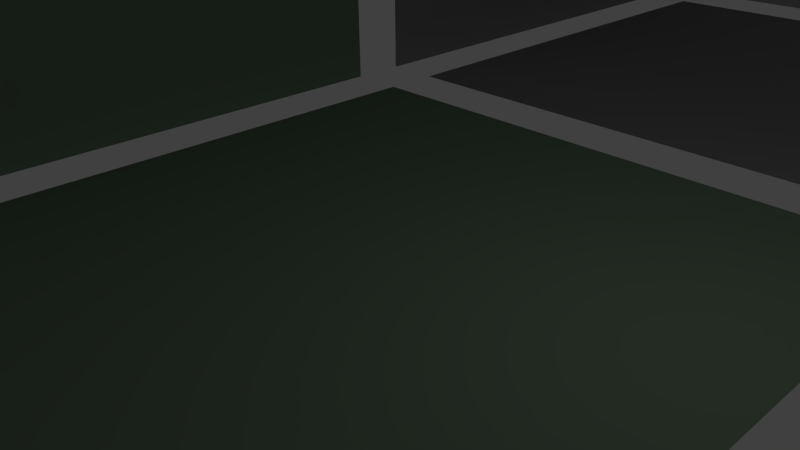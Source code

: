 # Source: walkways.blend  (saved by Blender 2.67.0; exported with 4.5.12 LTS)
import bpy
from mathutils import Matrix  # noqa: F401  (used for matrix-valued properties, if any)

bpy.ops.wm.read_factory_settings(use_empty=True)
scene = bpy.context.scene
scene.name = 'Scene'

# ---- collections
col_collection_1 = bpy.data.collections.new('Collection 1'); scene.collection.children.link(col_collection_1)
col_collection_4 = bpy.data.collections.new('Collection 4'); scene.collection.children.link(col_collection_4)
col_collection_4.hide_render = True
col_collection_4.hide_viewport = True

# ---- materials (node trees are filled in below, after node groups)
mat_backwall1 = bpy.data.materials.new('Backwall1')
mat_backwall1.alpha_threshold = 0.0
mat_backwall1.use_transparent_shadow = False
mat_backwall1.diffuse_color = (0.1417, 0.2019, 0.1405, 1.0)
mat_backwall1.roughness = 0.5
mat_backwall1.specular_intensity = 0.7
mat_backwall1.line_color = (0.0, 0.0, 0.0, 1.0)
mat_backwall2 = bpy.data.materials.new('Backwall2')
mat_backwall2.alpha_threshold = 0.0
mat_backwall2.use_transparent_shadow = False
mat_backwall2.diffuse_color = (0.2019, 0.2019, 0.2019, 1.0)
mat_backwall2.roughness = 0.5
mat_backwall2.specular_intensity = 0.7
mat_backwall2.line_color = (0.0, 0.0, 0.0, 1.0)
mat_backwall3 = bpy.data.materials.new('Backwall3')
mat_backwall3.alpha_threshold = 0.0
mat_backwall3.use_transparent_shadow = False
mat_backwall3.diffuse_color = (0.3757, 0.3757, 0.3757, 1.0)
mat_backwall3.roughness = 0.5
mat_backwall3.specular_intensity = 0.7
mat_backwall3.line_color = (0.0, 0.0, 0.0, 1.0)
mat_floor3 = bpy.data.materials.new('Floor3')
mat_floor3.alpha_threshold = 0.0
mat_floor3.use_transparent_shadow = False
mat_floor3.diffuse_color = (0.3757, 0.3757, 0.3757, 1.0)
mat_floor3.roughness = 0.5
mat_floor3.specular_intensity = 0.7
mat_floor3.line_color = (0.0, 0.0, 0.0, 1.0)
mat_floor2 = bpy.data.materials.new('Floor2')
mat_floor2.alpha_threshold = 0.0
mat_floor2.use_transparent_shadow = False
mat_floor2.diffuse_color = (0.2019, 0.2019, 0.2019, 1.0)
mat_floor2.roughness = 0.5
mat_floor2.specular_intensity = 0.7
mat_floor2.line_color = (0.0, 0.0, 0.0, 1.0)
mat_floor1 = bpy.data.materials.new('Floor1')
mat_floor1.alpha_threshold = 0.0
mat_floor1.use_transparent_shadow = False
mat_floor1.diffuse_color = (0.1417, 0.2019, 0.1405, 1.0)
mat_floor1.roughness = 0.5
mat_floor1.specular_intensity = 0.7
mat_floor1.line_color = (0.0, 0.0, 0.0, 1.0)
mat_walkway = bpy.data.materials.new('Walkway')
mat_walkway.alpha_threshold = 0.0
mat_walkway.use_transparent_shadow = False
mat_walkway.diffuse_color = (0.2668, 0.2668, 0.2668, 1.0)
mat_walkway.roughness = 0.5
mat_walkway.specular_intensity = 0.9421
mat_walkway.line_color = (0.0, 0.0, 0.0, 1.0)

# ---- material node trees

# ---- world
world_world = bpy.data.worlds.new('World'); scene.world = world_world
world_world.color = (0.05088, 0.05088, 0.05088)
world_world.use_sun_shadow = False
world_world.sun_shadow_jitter_overblur = 0.0
world_world.cycles.sampling_method = 'MANUAL'
world_world.cycles.sample_map_resolution = 256

# ---- cameras
cam_camera = bpy.data.cameras.new('Camera')
cam_camera.clip_end = 100.0
cam_camera.lens = 35.0
cam_camera.sensor_width = 32.0
cam_camera.sensor_height = 18.0
cam_camera.ortho_scale = 7.314
cam_camera.dof.focus_distance = 0.0
cam_camera.dof.aperture_fstop = 128.0

# ---- lights
light_lamp = bpy.data.lights.new('Lamp', 'POINT')
light_lamp.transmission_factor = 0.0
light_lamp.cutoff_distance = 30.0
light_lamp.energy = 100.0
light_lamp.shadow_buffer_clip_start = 1.001
light_lamp.shadow_soft_size = 0.1
light_lamp.shadow_maximum_resolution = 0.006
light_lamp.use_absolute_resolution = True
light_lamp.cycles.use_multiple_importance_sampling = False

# ---- meshes
me_backwall1 = bpy.data.meshes.new('Backwall1')
me_backwall1.from_pydata([(3.775e-07, -5.0, -5.0), (-3.775e-07, -5.0, 5.0), (3.775e-07, 5.0, -5.0), (-3.775e-07, 5.0, 5.0)], [], [(1, 0, 2, 3)])
me_backwall1.materials.append(mat_backwall1)
me_backwall1.use_remesh_preserve_volume = False
me_backwall1.use_remesh_preserve_attributes = False
me_backwall1.use_mirror_vertex_groups = False
me_backwall1.update()
me_backwall2 = bpy.data.meshes.new('Backwall2')
me_backwall2.from_pydata([(3.775e-07, -5.0, -5.0), (-3.775e-07, -5.0, 5.0), (3.775e-07, 5.0, -5.0), (-3.775e-07, 5.0, 5.0)], [], [(1, 0, 2, 3)])
me_backwall2.materials.append(mat_backwall2)
me_backwall2.use_remesh_preserve_volume = False
me_backwall2.use_remesh_preserve_attributes = False
me_backwall2.use_mirror_vertex_groups = False
me_backwall2.update()
me_backwall3 = bpy.data.meshes.new('Backwall3')
me_backwall3.from_pydata([(3.775e-07, -5.0, -5.0), (-3.775e-07, -5.0, 5.0), (3.775e-07, 5.0, -5.0), (-3.775e-07, 5.0, 5.0)], [], [(1, 0, 2, 3)])
me_backwall3.materials.append(mat_backwall3)
me_backwall3.use_remesh_preserve_volume = False
me_backwall3.use_remesh_preserve_attributes = False
me_backwall3.use_mirror_vertex_groups = False
me_backwall3.update()
me_floor3 = bpy.data.meshes.new('Floor3')
me_floor3.from_pydata([(5.0, -5.0, 0.0), (-5.0, -5.0, 0.0), (5.0, 5.0, 0.0), (-5.0, 5.0, 0.0)], [], [(1, 0, 2, 3)])
me_floor3.materials.append(mat_floor3)
me_floor3.use_remesh_preserve_volume = False
me_floor3.use_remesh_preserve_attributes = False
me_floor3.use_mirror_vertex_groups = False
me_floor3.update()
me_floor2 = bpy.data.meshes.new('Floor2')
me_floor2.from_pydata([(5.0, -5.0, 0.0), (-5.0, -5.0, 0.0), (5.0, 5.0, 0.0), (-5.0, 5.0, 0.0)], [], [(1, 0, 2, 3)])
me_floor2.materials.append(mat_floor2)
me_floor2.use_remesh_preserve_volume = False
me_floor2.use_remesh_preserve_attributes = False
me_floor2.use_mirror_vertex_groups = False
me_floor2.update()
me_floor1 = bpy.data.meshes.new('Floor1')
me_floor1.from_pydata([(5.0, -5.0, 0.0), (-5.0, -5.0, 0.0), (5.0, 5.0, 0.0), (-5.0, 5.0, 0.0)], [], [(1, 0, 2, 3)])
me_floor1.materials.append(mat_floor1)
me_floor1.use_remesh_preserve_volume = False
me_floor1.use_remesh_preserve_attributes = False
me_floor1.use_mirror_vertex_groups = False
me_floor1.update()
me_walkway = bpy.data.meshes.new('Walkway')
me_walkway.from_pydata([(-0.2073, -0.1681, -0.3191), (-0.2073, 5.651, -0.3191), (1.793, 5.651, -0.3191), (1.793, -0.1681, -0.3191), (-0.2073, -0.1681, -0.1075), (-0.2073, 5.651, -0.1075), (1.793, 5.651, -0.1075), (1.793, -0.1681, -0.1075), (-0.00292, 5.651, 0.5756), (-0.00292, -0.1681, 0.5756), (0.1192, 5.651, 0.5051), (0.1192, -0.1681, 0.5051), (0.1192, 5.651, 0.364), (0.1192, -0.1681, 0.364), (-0.00292, 5.651, 0.2935), (-0.00292, -0.1681, 0.2935), (-0.1251, 5.651, 0.364), (-0.1251, -0.1681, 0.364), (-0.1251, 5.651, 0.5051), (-0.1251, -0.1681, 0.5051), (1.577, 5.651, 0.5756), (1.577, -0.1681, 0.5756), (1.699, 5.651, 0.5051), (1.699, -0.1681, 0.5051), (1.699, 5.651, 0.364), (1.699, -0.1681, 0.364), (1.577, 5.651, 0.2935), (1.577, -0.1681, 0.2935), (1.455, 5.651, 0.364), (1.455, -0.1681, 0.364), (1.455, 5.651, 0.5051), (1.455, -0.1681, 0.5051), (-0.00292, 5.651, 1.094), (-0.00292, -0.1681, 1.094), (0.1192, 5.651, 1.023), (0.1192, -0.1681, 1.023), (0.1192, 5.651, 0.882), (0.1192, -0.1681, 0.882), (-0.00292, 5.651, 0.8115), (-0.00292, -0.1681, 0.8115), (-0.1251, 5.651, 0.882), (-0.1251, -0.1681, 0.882), (-0.1251, 5.651, 1.023), (-0.1251, -0.1681, 1.023), (1.577, 5.651, 1.094), (1.577, -0.1681, 1.094), (1.699, 5.651, 1.023), (1.699, -0.1681, 1.023), (1.699, 5.651, 0.882), (1.699, -0.1681, 0.882), (1.577, 5.651, 0.8115), (1.577, -0.1681, 0.8115), (1.455, 5.651, 0.882), (1.455, -0.1681, 0.882), (1.455, 5.651, 1.023), (1.455, -0.1681, 1.023), (0.0, 0.1075, -0.1075), (0.0, 0.1075, 0.9225), (0.0931, 0.05375, -0.1075), (0.0931, 0.05375, 0.9225), (0.0931, -0.05375, -0.1075), (0.0931, -0.05375, 0.9225), (-9.398e-09, -0.1075, -0.1075), (-9.398e-09, -0.1075, 0.9225), (-0.0931, -0.05375, -0.1075), (-0.0931, -0.05375, 0.9225), (-0.0931, 0.05375, -0.1075), (-0.0931, 0.05375, 0.9225), (0.0, 1.368, -0.1075), (0.0, 1.368, 0.9225), (0.0931, 1.314, -0.1075), (0.0931, 1.314, 0.9225), (0.0931, 1.207, -0.1075), (0.0931, 1.207, 0.9225), (-9.398e-09, 1.153, -0.1075), (-9.398e-09, 1.153, 0.9225), (-0.0931, 1.207, -0.1075), (-0.0931, 1.207, 0.9225), (-0.0931, 1.314, -0.1075), (-0.0931, 1.314, 0.9225), (0.0, 2.628, -0.1075), (0.0, 2.628, 0.9225), (0.0931, 2.575, -0.1075), (0.0931, 2.575, 0.9225), (0.0931, 2.467, -0.1075), (0.0931, 2.467, 0.9225), (-9.398e-09, 2.413, -0.1075), (-9.398e-09, 2.413, 0.9225), (-0.0931, 2.467, -0.1075), (-0.0931, 2.467, 0.9225), (-0.0931, 2.575, -0.1075), (-0.0931, 2.575, 0.9225), (0.0, 3.889, -0.1075), (0.0, 3.889, 0.9225), (0.0931, 3.835, -0.1075), (0.0931, 3.835, 0.9225), (0.0931, 3.728, -0.1075), (0.0931, 3.728, 0.9225), (-9.398e-09, 3.674, -0.1075), (-9.398e-09, 3.674, 0.9225), (-0.0931, 3.728, -0.1075), (-0.0931, 3.728, 0.9225), (-0.0931, 3.835, -0.1075), (-0.0931, 3.835, 0.9225), (0.0, 5.149, -0.1075), (0.0, 5.149, 0.9225), (0.0931, 5.096, -0.1075), (0.0931, 5.096, 0.9225), (0.0931, 4.988, -0.1075), (0.0931, 4.988, 0.9225), (-9.398e-09, 4.934, -0.1075), (-9.398e-09, 4.934, 0.9225), (-0.0931, 4.988, -0.1075), (-0.0931, 4.988, 0.9225), (-0.0931, 5.096, -0.1075), (-0.0931, 5.096, 0.9225), (1.58, 0.1075, -0.1075), (1.58, 0.1075, 0.9225), (1.673, 0.05375, -0.1075), (1.673, 0.05375, 0.9225), (1.673, -0.05375, -0.1075), (1.673, -0.05375, 0.9225), (1.58, -0.1075, -0.1075), (1.58, -0.1075, 0.9225), (1.487, -0.05375, -0.1075), (1.487, -0.05375, 0.9225), (1.487, 0.05375, -0.1075), (1.487, 0.05375, 0.9225), (1.58, 1.368, -0.1075), (1.58, 1.368, 0.9225), (1.673, 1.314, -0.1075), (1.673, 1.314, 0.9225), (1.673, 1.207, -0.1075), (1.673, 1.207, 0.9225), (1.58, 1.153, -0.1075), (1.58, 1.153, 0.9225), (1.487, 1.207, -0.1075), (1.487, 1.207, 0.9225), (1.487, 1.314, -0.1075), (1.487, 1.314, 0.9225), (1.58, 2.628, -0.1075), (1.58, 2.628, 0.9225), (1.673, 2.575, -0.1075), (1.673, 2.575, 0.9225), (1.673, 2.467, -0.1075), (1.673, 2.467, 0.9225), (1.58, 2.413, -0.1075), (1.58, 2.413, 0.9225), (1.487, 2.467, -0.1075), (1.487, 2.467, 0.9225), (1.487, 2.575, -0.1075), (1.487, 2.575, 0.9225), (1.58, 3.889, -0.1075), (1.58, 3.889, 0.9225), (1.673, 3.835, -0.1075), (1.673, 3.835, 0.9225), (1.673, 3.728, -0.1075), (1.673, 3.728, 0.9225), (1.58, 3.674, -0.1075), (1.58, 3.674, 0.9225), (1.487, 3.728, -0.1075), (1.487, 3.728, 0.9225), (1.487, 3.835, -0.1075), (1.487, 3.835, 0.9225), (1.58, 5.149, -0.1075), (1.58, 5.149, 0.9225), (1.673, 5.096, -0.1075), (1.673, 5.096, 0.9225), (1.673, 4.988, -0.1075), (1.673, 4.988, 0.9225), (1.58, 4.934, -0.1075), (1.58, 4.934, 0.9225), (1.487, 4.988, -0.1075), (1.487, 4.988, 0.9225), (1.487, 5.096, -0.1075), (1.487, 5.096, 0.9225)], [], [(4, 5, 1, 0), (5, 6, 2, 1), (6, 7, 3, 2), (7, 4, 0, 3), (0, 1, 2, 3), (7, 6, 5, 4), (8, 9, 11, 10), (10, 11, 13, 12), (12, 13, 15, 14), (14, 15, 17, 16), (11, 9, 19, 17, 15, 13), (18, 19, 9, 8), (16, 17, 19, 18), (8, 10, 12, 14, 16, 18), (20, 21, 23, 22), (22, 23, 25, 24), (24, 25, 27, 26), (26, 27, 29, 28), (23, 21, 31, 29, 27, 25), (30, 31, 21, 20), (28, 29, 31, 30), (20, 22, 24, 26, 28, 30), (32, 33, 35, 34), (34, 35, 37, 36), (36, 37, 39, 38), (38, 39, 41, 40), (35, 33, 43, 41, 39, 37), (42, 43, 33, 32), (40, 41, 43, 42), (32, 34, 36, 38, 40, 42), (44, 45, 47, 46), (46, 47, 49, 48), (48, 49, 51, 50), (50, 51, 53, 52), (47, 45, 55, 53, 51, 49), (54, 55, 45, 44), (52, 53, 55, 54), (44, 46, 48, 50, 52, 54), (56, 57, 59, 58), (58, 59, 61, 60), (60, 61, 63, 62), (62, 63, 65, 64), (59, 57, 67, 65, 63, 61), (66, 67, 57, 56), (64, 65, 67, 66), (56, 58, 60, 62, 64, 66), (68, 69, 71, 70), (70, 71, 73, 72), (72, 73, 75, 74), (74, 75, 77, 76), (71, 69, 79, 77, 75, 73), (78, 79, 69, 68), (76, 77, 79, 78), (68, 70, 72, 74, 76, 78), (80, 81, 83, 82), (82, 83, 85, 84), (84, 85, 87, 86), (86, 87, 89, 88), (83, 81, 91, 89, 87, 85), (90, 91, 81, 80), (88, 89, 91, 90), (80, 82, 84, 86, 88, 90), (92, 93, 95, 94), (94, 95, 97, 96), (96, 97, 99, 98), (98, 99, 101, 100), (95, 93, 103, 101, 99, 97), (102, 103, 93, 92), (100, 101, 103, 102), (92, 94, 96, 98, 100, 102), (104, 105, 107, 106), (106, 107, 109, 108), (108, 109, 111, 110), (110, 111, 113, 112), (107, 105, 115, 113, 111, 109), (114, 115, 105, 104), (112, 113, 115, 114), (104, 106, 108, 110, 112, 114), (116, 117, 119, 118), (118, 119, 121, 120), (120, 121, 123, 122), (122, 123, 125, 124), (119, 117, 127, 125, 123, 121), (126, 127, 117, 116), (124, 125, 127, 126), (116, 118, 120, 122, 124, 126), (128, 129, 131, 130), (130, 131, 133, 132), (132, 133, 135, 134), (134, 135, 137, 136), (131, 129, 139, 137, 135, 133), (138, 139, 129, 128), (136, 137, 139, 138), (128, 130, 132, 134, 136, 138), (140, 141, 143, 142), (142, 143, 145, 144), (144, 145, 147, 146), (146, 147, 149, 148), (143, 141, 151, 149, 147, 145), (150, 151, 141, 140), (148, 149, 151, 150), (140, 142, 144, 146, 148, 150), (152, 153, 155, 154), (154, 155, 157, 156), (156, 157, 159, 158), (158, 159, 161, 160), (155, 153, 163, 161, 159, 157), (162, 163, 153, 152), (160, 161, 163, 162), (152, 154, 156, 158, 160, 162), (164, 165, 167, 166), (166, 167, 169, 168), (168, 169, 171, 170), (170, 171, 173, 172), (167, 165, 175, 173, 171, 169), (174, 175, 165, 164), (172, 173, 175, 174), (164, 166, 168, 170, 172, 174)])
me_walkway.polygons.foreach_set('use_smooth', [0, 0, 0, 0, 0, 0, 1, 1, 1, 1, 1, 1, 1, 1, 1, 1, 1, 1, 1, 1, 1, 1, 1, 1, 1, 1, 1, 1, 1, 1, 1, 1, 1, 1, 1, 1, 1, 1, 1, 1, 1, 1, 1, 1, 1, 1, 1, 1, 1, 1, 1, 1, 1, 1, 1, 1, 1, 1, 1, 1, 1, 1, 1, 1, 1, 1, 1, 1, 1, 1, 1, 1, 1, 1, 1, 1, 1, 1, 1, 1, 1, 1, 1, 1, 1, 1, 1, 1, 1, 1, 1, 1, 1, 1, 1, 1, 1, 1, 1, 1, 1, 1, 1, 1, 1, 1, 1, 1, 1, 1, 1, 1, 1, 1, 1, 1, 1, 1])
me_walkway.materials.append(mat_walkway)
me_walkway.use_remesh_preserve_volume = False
me_walkway.use_remesh_preserve_attributes = False
me_walkway.use_mirror_vertex_groups = False
me_walkway.update()

# ---- objects
ob_backwall1 = bpy.data.objects.new('Backwall1', me_backwall1)
ob_backwall2 = bpy.data.objects.new('Backwall2', me_backwall2)
ob_backwall3 = bpy.data.objects.new('Backwall3', me_backwall3)
ob_floor3 = bpy.data.objects.new('Floor3', me_floor3)
ob_floor2 = bpy.data.objects.new('Floor2', me_floor2)
ob_floor1 = bpy.data.objects.new('Floor1', me_floor1)
ob_lamp = bpy.data.objects.new('Lamp', light_lamp)
ob_camera = bpy.data.objects.new('Camera', cam_camera)
ob_walkway = bpy.data.objects.new('Walkway', me_walkway)

# ---- transforms, parenting, visibility, modifiers, constraints
ob_backwall1.location = (-6.003, 0.0, 5.0)
ob_backwall1.lineart.crease_threshold = 0.0
ob_backwall2.location = (-6.003, 11.0, 5.0)
ob_backwall2.lineart.crease_threshold = 0.0
ob_backwall3.location = (-6.003, 22.31, 5.0)
ob_backwall3.lineart.crease_threshold = 0.0
ob_floor3.location = (0.0, 22.31, 0.0)
ob_floor3.lineart.crease_threshold = 0.0
ob_floor2.location = (0.0, 11.0, 0.0)
ob_floor2.lineart.crease_threshold = 0.0
ob_floor1.location = (0.0, 0.0, 0.0)
ob_floor1.lineart.crease_threshold = 0.0
ob_lamp.location = (4.076, 1.005, 5.904)
ob_lamp.rotation_euler = (0.6503, 0.05522, 1.866)
ob_lamp.lock_rotations_4d = False
ob_lamp.empty_display_type = 'ARROWS'
ob_lamp.color = (0.0, 0.0, 0.0, 0.0)
ob_lamp.lineart.crease_threshold = 0.0
ob_camera.location = (7.481, -6.508, 5.344)
ob_camera.rotation_euler = (1.109, 0.01082, 0.8149)
ob_camera.lock_rotations_4d = False
ob_camera.empty_display_type = 'ARROWS'
ob_camera.color = (0.0, 0.0, 0.0, 0.0)
ob_camera.display_type = 'WIRE'
ob_camera.lineart.crease_threshold = 0.0
ob_walkway.location = (-0.7927, -2.742, 0.2133)
ob_walkway.lineart.crease_threshold = 0.0

# ---- collection membership
col_collection_1.objects.link(ob_backwall1)
col_collection_1.objects.link(ob_backwall2)
col_collection_1.objects.link(ob_backwall3)
col_collection_1.objects.link(ob_floor3)
col_collection_1.objects.link(ob_floor2)
col_collection_1.objects.link(ob_floor1)
col_collection_1.objects.link(ob_lamp)
col_collection_1.objects.link(ob_camera)
col_collection_4.objects.link(ob_walkway)

# ---- scene / render settings (as saved in the file)
scene.camera = ob_camera
scene.frame_start = 1; scene.frame_end = 250; scene.frame_set(1)
scene.render.engine = 'BLENDER_EEVEE_NEXT'
scene.render.image_settings.color_mode = 'RGB'
scene.render.image_settings.compression = 90
scene.render.resolution_percentage = 50
scene.render.dither_intensity = 0.0
scene.cycles.use_denoising = False
scene.cycles.samples = 10
scene.cycles.sampling_pattern = 'TABULATED_SOBOL'
scene.cycles.light_sampling_threshold = 0.0
scene.cycles.use_adaptive_sampling = False
scene.cycles.use_light_tree = False
scene.cycles.blur_glossy = 0.0
scene.cycles.volume_bounces = 1
scene.cycles.pixel_filter_type = 'GAUSSIAN'
scene.cycles.sample_clamp_indirect = 0.0
scene.view_settings.view_transform = 'Standard'
bpy.context.view_layer.update()
